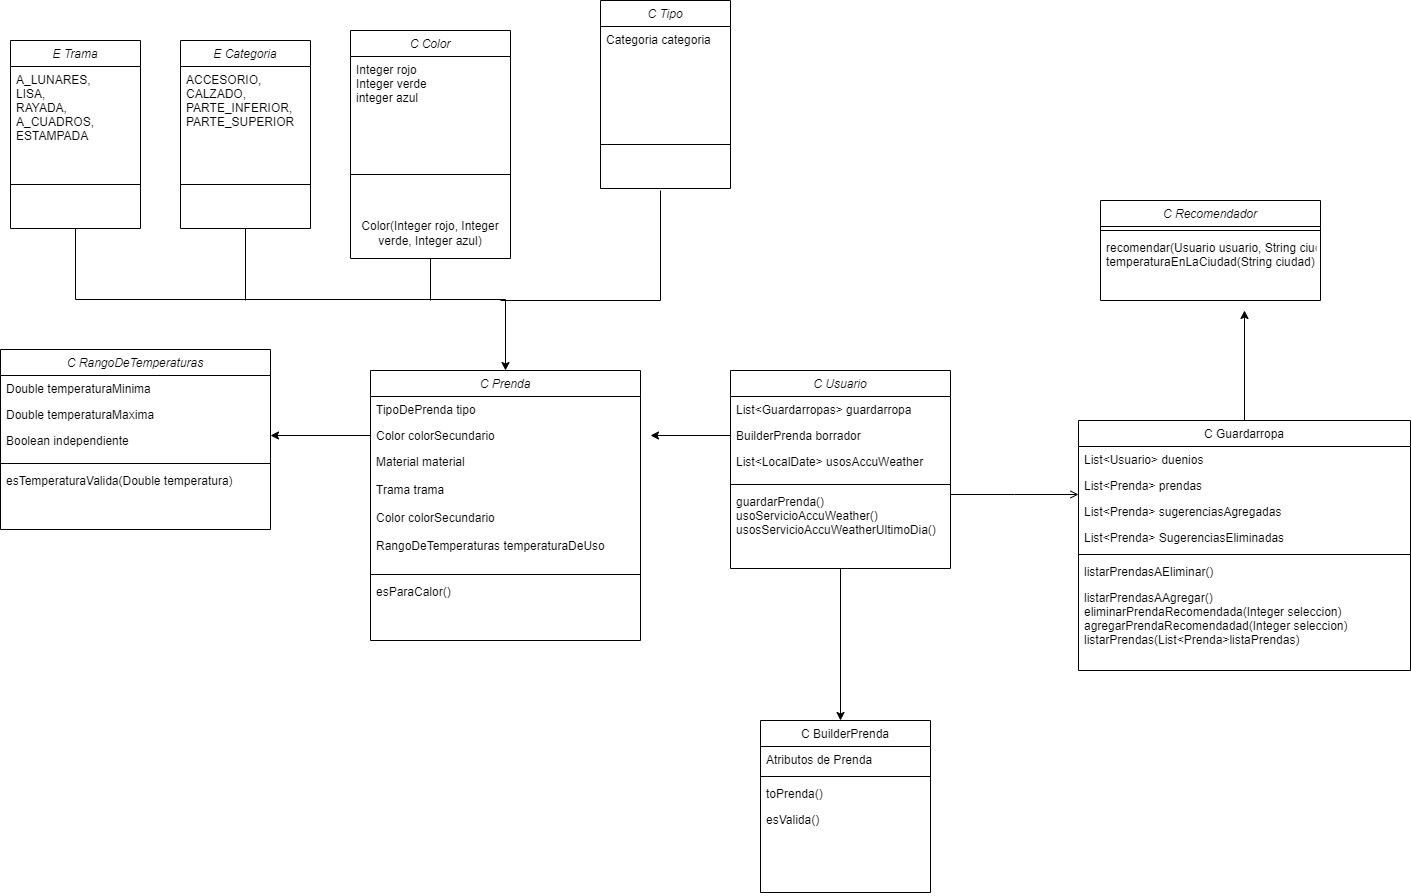

The diagram above was exported from draw.io. Its source (the exported page's mxGraphModel, read from the mxfile embedded in the PNG):
<mxGraphModel dx="1571" dy="1562" grid="1" gridSize="10" guides="1" tooltips="1" connect="1" arrows="1" fold="1" page="1" pageScale="1" pageWidth="827" pageHeight="1169" math="0" shadow="0">
  <root>
    <mxCell id="WIyWlLk6GJQsqaUBKTNV-0" />
    <mxCell id="WIyWlLk6GJQsqaUBKTNV-1" parent="WIyWlLk6GJQsqaUBKTNV-0" />
    <mxCell id="pi-2uBMHCnc26r_ahIyF-0" style="edgeStyle=orthogonalEdgeStyle;rounded=0;orthogonalLoop=1;jettySize=auto;html=1;exitX=0.5;exitY=1;exitDx=0;exitDy=0;" parent="WIyWlLk6GJQsqaUBKTNV-1" source="zkfFHV4jXpPFQw0GAbJ--0" edge="1">
      <mxGeometry relative="1" as="geometry">
        <mxPoint x="270" y="410" as="targetPoint" />
      </mxGeometry>
    </mxCell>
    <mxCell id="zkfFHV4jXpPFQw0GAbJ--0" value="C Usuario" style="swimlane;fontStyle=2;align=center;verticalAlign=top;childLayout=stackLayout;horizontal=1;startSize=26;horizontalStack=0;resizeParent=1;resizeLast=0;collapsible=1;marginBottom=0;rounded=0;shadow=0;strokeWidth=1;" parent="WIyWlLk6GJQsqaUBKTNV-1" vertex="1">
      <mxGeometry x="160" y="60" width="220" height="198" as="geometry">
        <mxRectangle x="230" y="140" width="160" height="26" as="alternateBounds" />
      </mxGeometry>
    </mxCell>
    <mxCell id="zkfFHV4jXpPFQw0GAbJ--1" value="List&lt;Guardarropas&gt; guardarropa" style="text;align=left;verticalAlign=top;spacingLeft=4;spacingRight=4;overflow=hidden;rotatable=0;points=[[0,0.5],[1,0.5]];portConstraint=eastwest;" parent="zkfFHV4jXpPFQw0GAbJ--0" vertex="1">
      <mxGeometry y="26" width="220" height="26" as="geometry" />
    </mxCell>
    <mxCell id="zkfFHV4jXpPFQw0GAbJ--2" value="BuilderPrenda borrador" style="text;align=left;verticalAlign=top;spacingLeft=4;spacingRight=4;overflow=hidden;rotatable=0;points=[[0,0.5],[1,0.5]];portConstraint=eastwest;rounded=0;shadow=0;html=0;" parent="zkfFHV4jXpPFQw0GAbJ--0" vertex="1">
      <mxGeometry y="52" width="220" height="26" as="geometry" />
    </mxCell>
    <mxCell id="zkfFHV4jXpPFQw0GAbJ--3" value="List&lt;LocalDate&gt; usosAccuWeather" style="text;align=left;verticalAlign=top;spacingLeft=4;spacingRight=4;overflow=hidden;rotatable=0;points=[[0,0.5],[1,0.5]];portConstraint=eastwest;rounded=0;shadow=0;html=0;" parent="zkfFHV4jXpPFQw0GAbJ--0" vertex="1">
      <mxGeometry y="78" width="220" height="32" as="geometry" />
    </mxCell>
    <mxCell id="zkfFHV4jXpPFQw0GAbJ--4" value="" style="line;html=1;strokeWidth=1;align=left;verticalAlign=middle;spacingTop=-1;spacingLeft=3;spacingRight=3;rotatable=0;labelPosition=right;points=[];portConstraint=eastwest;" parent="zkfFHV4jXpPFQw0GAbJ--0" vertex="1">
      <mxGeometry y="110" width="220" height="8" as="geometry" />
    </mxCell>
    <mxCell id="zkfFHV4jXpPFQw0GAbJ--5" value="guardarPrenda()&#10;usoServicioAccuWeather()&#10;usosServicioAccuWeatherUltimoDia()" style="text;align=left;verticalAlign=top;spacingLeft=4;spacingRight=4;overflow=hidden;rotatable=0;points=[[0,0.5],[1,0.5]];portConstraint=eastwest;" parent="zkfFHV4jXpPFQw0GAbJ--0" vertex="1">
      <mxGeometry y="118" width="220" height="62" as="geometry" />
    </mxCell>
    <mxCell id="pi-2uBMHCnc26r_ahIyF-29" style="edgeStyle=orthogonalEdgeStyle;rounded=0;orthogonalLoop=1;jettySize=auto;html=1;exitX=0.5;exitY=0;exitDx=0;exitDy=0;" parent="WIyWlLk6GJQsqaUBKTNV-1" source="zkfFHV4jXpPFQw0GAbJ--17" edge="1">
      <mxGeometry relative="1" as="geometry">
        <mxPoint x="674" as="targetPoint" />
      </mxGeometry>
    </mxCell>
    <mxCell id="zkfFHV4jXpPFQw0GAbJ--17" value="C Guardarropa" style="swimlane;fontStyle=0;align=center;verticalAlign=top;childLayout=stackLayout;horizontal=1;startSize=26;horizontalStack=0;resizeParent=1;resizeLast=0;collapsible=1;marginBottom=0;rounded=0;shadow=0;strokeWidth=1;" parent="WIyWlLk6GJQsqaUBKTNV-1" vertex="1">
      <mxGeometry x="508" y="110" width="332" height="250" as="geometry">
        <mxRectangle x="550" y="140" width="160" height="26" as="alternateBounds" />
      </mxGeometry>
    </mxCell>
    <mxCell id="zkfFHV4jXpPFQw0GAbJ--18" value="List&lt;Usuario&gt; duenios" style="text;align=left;verticalAlign=top;spacingLeft=4;spacingRight=4;overflow=hidden;rotatable=0;points=[[0,0.5],[1,0.5]];portConstraint=eastwest;" parent="zkfFHV4jXpPFQw0GAbJ--17" vertex="1">
      <mxGeometry y="26" width="332" height="26" as="geometry" />
    </mxCell>
    <mxCell id="zkfFHV4jXpPFQw0GAbJ--19" value="List&lt;Prenda&gt; prendas&#10;" style="text;align=left;verticalAlign=top;spacingLeft=4;spacingRight=4;overflow=hidden;rotatable=0;points=[[0,0.5],[1,0.5]];portConstraint=eastwest;rounded=0;shadow=0;html=0;" parent="zkfFHV4jXpPFQw0GAbJ--17" vertex="1">
      <mxGeometry y="52" width="332" height="26" as="geometry" />
    </mxCell>
    <mxCell id="zkfFHV4jXpPFQw0GAbJ--20" value="List&lt;Prenda&gt; sugerenciasAgregadas" style="text;align=left;verticalAlign=top;spacingLeft=4;spacingRight=4;overflow=hidden;rotatable=0;points=[[0,0.5],[1,0.5]];portConstraint=eastwest;rounded=0;shadow=0;html=0;" parent="zkfFHV4jXpPFQw0GAbJ--17" vertex="1">
      <mxGeometry y="78" width="332" height="26" as="geometry" />
    </mxCell>
    <mxCell id="zkfFHV4jXpPFQw0GAbJ--21" value="List&lt;Prenda&gt; SugerenciasEliminadas " style="text;align=left;verticalAlign=top;spacingLeft=4;spacingRight=4;overflow=hidden;rotatable=0;points=[[0,0.5],[1,0.5]];portConstraint=eastwest;rounded=0;shadow=0;html=0;" parent="zkfFHV4jXpPFQw0GAbJ--17" vertex="1">
      <mxGeometry y="104" width="332" height="26" as="geometry" />
    </mxCell>
    <mxCell id="zkfFHV4jXpPFQw0GAbJ--23" value="" style="line;html=1;strokeWidth=1;align=left;verticalAlign=middle;spacingTop=-1;spacingLeft=3;spacingRight=3;rotatable=0;labelPosition=right;points=[];portConstraint=eastwest;" parent="zkfFHV4jXpPFQw0GAbJ--17" vertex="1">
      <mxGeometry y="130" width="332" height="8" as="geometry" />
    </mxCell>
    <mxCell id="zkfFHV4jXpPFQw0GAbJ--24" value="listarPrendasAEliminar()&#10;" style="text;align=left;verticalAlign=top;spacingLeft=4;spacingRight=4;overflow=hidden;rotatable=0;points=[[0,0.5],[1,0.5]];portConstraint=eastwest;" parent="zkfFHV4jXpPFQw0GAbJ--17" vertex="1">
      <mxGeometry y="138" width="332" height="26" as="geometry" />
    </mxCell>
    <mxCell id="zkfFHV4jXpPFQw0GAbJ--25" value="listarPrendasAAgregar()&#10;eliminarPrendaRecomendada(Integer seleccion)&#10;agregarPrendaRecomendadad(Integer seleccion)&#10;listarPrendas(List&lt;Prenda&gt;listaPrendas)" style="text;align=left;verticalAlign=top;spacingLeft=4;spacingRight=4;overflow=hidden;rotatable=0;points=[[0,0.5],[1,0.5]];portConstraint=eastwest;" parent="zkfFHV4jXpPFQw0GAbJ--17" vertex="1">
      <mxGeometry y="164" width="332" height="86" as="geometry" />
    </mxCell>
    <mxCell id="zkfFHV4jXpPFQw0GAbJ--26" value="" style="endArrow=open;shadow=0;strokeWidth=1;rounded=0;endFill=1;edgeStyle=elbowEdgeStyle;elbow=vertical;" parent="WIyWlLk6GJQsqaUBKTNV-1" source="zkfFHV4jXpPFQw0GAbJ--0" target="zkfFHV4jXpPFQw0GAbJ--17" edge="1">
      <mxGeometry x="0.5" y="41" relative="1" as="geometry">
        <mxPoint x="380" y="192" as="sourcePoint" />
        <mxPoint x="540" y="192" as="targetPoint" />
        <mxPoint x="-40" y="32" as="offset" />
      </mxGeometry>
    </mxCell>
    <mxCell id="pi-2uBMHCnc26r_ahIyF-1" value="C BuilderPrenda" style="swimlane;fontStyle=0;align=center;verticalAlign=top;childLayout=stackLayout;horizontal=1;startSize=26;horizontalStack=0;resizeParent=1;resizeLast=0;collapsible=1;marginBottom=0;rounded=0;shadow=0;strokeWidth=1;" parent="WIyWlLk6GJQsqaUBKTNV-1" vertex="1">
      <mxGeometry x="190" y="410" width="170" height="172" as="geometry">
        <mxRectangle x="550" y="140" width="160" height="26" as="alternateBounds" />
      </mxGeometry>
    </mxCell>
    <mxCell id="pi-2uBMHCnc26r_ahIyF-2" value="Atributos de Prenda" style="text;align=left;verticalAlign=top;spacingLeft=4;spacingRight=4;overflow=hidden;rotatable=0;points=[[0,0.5],[1,0.5]];portConstraint=eastwest;" parent="pi-2uBMHCnc26r_ahIyF-1" vertex="1">
      <mxGeometry y="26" width="170" height="26" as="geometry" />
    </mxCell>
    <mxCell id="pi-2uBMHCnc26r_ahIyF-6" value="" style="line;html=1;strokeWidth=1;align=left;verticalAlign=middle;spacingTop=-1;spacingLeft=3;spacingRight=3;rotatable=0;labelPosition=right;points=[];portConstraint=eastwest;" parent="pi-2uBMHCnc26r_ahIyF-1" vertex="1">
      <mxGeometry y="52" width="170" height="8" as="geometry" />
    </mxCell>
    <mxCell id="pi-2uBMHCnc26r_ahIyF-7" value="toPrenda()" style="text;align=left;verticalAlign=top;spacingLeft=4;spacingRight=4;overflow=hidden;rotatable=0;points=[[0,0.5],[1,0.5]];portConstraint=eastwest;" parent="pi-2uBMHCnc26r_ahIyF-1" vertex="1">
      <mxGeometry y="60" width="170" height="26" as="geometry" />
    </mxCell>
    <mxCell id="pi-2uBMHCnc26r_ahIyF-8" value="esValida()" style="text;align=left;verticalAlign=top;spacingLeft=4;spacingRight=4;overflow=hidden;rotatable=0;points=[[0,0.5],[1,0.5]];portConstraint=eastwest;" parent="pi-2uBMHCnc26r_ahIyF-1" vertex="1">
      <mxGeometry y="86" width="170" height="86" as="geometry" />
    </mxCell>
    <mxCell id="pi-2uBMHCnc26r_ahIyF-9" style="edgeStyle=orthogonalEdgeStyle;rounded=0;orthogonalLoop=1;jettySize=auto;html=1;exitX=0;exitY=0.5;exitDx=0;exitDy=0;" parent="WIyWlLk6GJQsqaUBKTNV-1" source="zkfFHV4jXpPFQw0GAbJ--2" edge="1">
      <mxGeometry relative="1" as="geometry">
        <mxPoint x="80" y="125" as="targetPoint" />
      </mxGeometry>
    </mxCell>
    <mxCell id="pi-2uBMHCnc26r_ahIyF-10" value="C Prenda" style="swimlane;fontStyle=2;align=center;verticalAlign=top;childLayout=stackLayout;horizontal=1;startSize=26;horizontalStack=0;resizeParent=1;resizeLast=0;collapsible=1;marginBottom=0;rounded=0;shadow=0;strokeWidth=1;" parent="WIyWlLk6GJQsqaUBKTNV-1" vertex="1">
      <mxGeometry x="-200" y="60" width="270" height="270" as="geometry">
        <mxRectangle x="230" y="140" width="160" height="26" as="alternateBounds" />
      </mxGeometry>
    </mxCell>
    <mxCell id="pi-2uBMHCnc26r_ahIyF-11" value="TipoDePrenda tipo" style="text;align=left;verticalAlign=top;spacingLeft=4;spacingRight=4;overflow=hidden;rotatable=0;points=[[0,0.5],[1,0.5]];portConstraint=eastwest;" parent="pi-2uBMHCnc26r_ahIyF-10" vertex="1">
      <mxGeometry y="26" width="270" height="26" as="geometry" />
    </mxCell>
    <mxCell id="pi-2uBMHCnc26r_ahIyF-12" value="Color colorSecundario" style="text;align=left;verticalAlign=top;spacingLeft=4;spacingRight=4;overflow=hidden;rotatable=0;points=[[0,0.5],[1,0.5]];portConstraint=eastwest;rounded=0;shadow=0;html=0;" parent="pi-2uBMHCnc26r_ahIyF-10" vertex="1">
      <mxGeometry y="52" width="270" height="26" as="geometry" />
    </mxCell>
    <mxCell id="pi-2uBMHCnc26r_ahIyF-13" value="Material material&#10;&#10;Trama trama&#10;&#10;Color colorSecundario&#10;&#10;RangoDeTemperaturas temperaturaDeUso&#10;&#10;&#10;" style="text;align=left;verticalAlign=top;spacingLeft=4;spacingRight=4;overflow=hidden;rotatable=0;points=[[0,0.5],[1,0.5]];portConstraint=eastwest;rounded=0;shadow=0;html=0;" parent="pi-2uBMHCnc26r_ahIyF-10" vertex="1">
      <mxGeometry y="78" width="270" height="122" as="geometry" />
    </mxCell>
    <mxCell id="pi-2uBMHCnc26r_ahIyF-14" value="" style="line;html=1;strokeWidth=1;align=left;verticalAlign=middle;spacingTop=-1;spacingLeft=3;spacingRight=3;rotatable=0;labelPosition=right;points=[];portConstraint=eastwest;" parent="pi-2uBMHCnc26r_ahIyF-10" vertex="1">
      <mxGeometry y="200" width="270" height="8" as="geometry" />
    </mxCell>
    <mxCell id="pi-2uBMHCnc26r_ahIyF-15" value="esParaCalor()" style="text;align=left;verticalAlign=top;spacingLeft=4;spacingRight=4;overflow=hidden;rotatable=0;points=[[0,0.5],[1,0.5]];portConstraint=eastwest;" parent="pi-2uBMHCnc26r_ahIyF-10" vertex="1">
      <mxGeometry y="208" width="270" height="62" as="geometry" />
    </mxCell>
    <mxCell id="pi-2uBMHCnc26r_ahIyF-16" style="edgeStyle=orthogonalEdgeStyle;rounded=0;orthogonalLoop=1;jettySize=auto;html=1;exitX=0;exitY=0.5;exitDx=0;exitDy=0;" parent="WIyWlLk6GJQsqaUBKTNV-1" source="pi-2uBMHCnc26r_ahIyF-12" edge="1">
      <mxGeometry relative="1" as="geometry">
        <mxPoint x="-300" y="125" as="targetPoint" />
      </mxGeometry>
    </mxCell>
    <mxCell id="pi-2uBMHCnc26r_ahIyF-17" value="C RangoDeTemperaturas" style="swimlane;fontStyle=2;align=center;verticalAlign=top;childLayout=stackLayout;horizontal=1;startSize=26;horizontalStack=0;resizeParent=1;resizeLast=0;collapsible=1;marginBottom=0;rounded=0;shadow=0;strokeWidth=1;" parent="WIyWlLk6GJQsqaUBKTNV-1" vertex="1">
      <mxGeometry x="-570" y="39" width="270" height="180" as="geometry">
        <mxRectangle x="230" y="140" width="160" height="26" as="alternateBounds" />
      </mxGeometry>
    </mxCell>
    <mxCell id="pi-2uBMHCnc26r_ahIyF-18" value="Double temperaturaMinima" style="text;align=left;verticalAlign=top;spacingLeft=4;spacingRight=4;overflow=hidden;rotatable=0;points=[[0,0.5],[1,0.5]];portConstraint=eastwest;" parent="pi-2uBMHCnc26r_ahIyF-17" vertex="1">
      <mxGeometry y="26" width="270" height="26" as="geometry" />
    </mxCell>
    <mxCell id="pi-2uBMHCnc26r_ahIyF-19" value="Double temperaturaMaxima" style="text;align=left;verticalAlign=top;spacingLeft=4;spacingRight=4;overflow=hidden;rotatable=0;points=[[0,0.5],[1,0.5]];portConstraint=eastwest;rounded=0;shadow=0;html=0;" parent="pi-2uBMHCnc26r_ahIyF-17" vertex="1">
      <mxGeometry y="52" width="270" height="26" as="geometry" />
    </mxCell>
    <mxCell id="pi-2uBMHCnc26r_ahIyF-20" value="Boolean independiente" style="text;align=left;verticalAlign=top;spacingLeft=4;spacingRight=4;overflow=hidden;rotatable=0;points=[[0,0.5],[1,0.5]];portConstraint=eastwest;rounded=0;shadow=0;html=0;" parent="pi-2uBMHCnc26r_ahIyF-17" vertex="1">
      <mxGeometry y="78" width="270" height="32" as="geometry" />
    </mxCell>
    <mxCell id="pi-2uBMHCnc26r_ahIyF-21" value="" style="line;html=1;strokeWidth=1;align=left;verticalAlign=middle;spacingTop=-1;spacingLeft=3;spacingRight=3;rotatable=0;labelPosition=right;points=[];portConstraint=eastwest;" parent="pi-2uBMHCnc26r_ahIyF-17" vertex="1">
      <mxGeometry y="110" width="270" height="8" as="geometry" />
    </mxCell>
    <mxCell id="pi-2uBMHCnc26r_ahIyF-22" value="esTemperaturaValida(Double temperatura)" style="text;align=left;verticalAlign=top;spacingLeft=4;spacingRight=4;overflow=hidden;rotatable=0;points=[[0,0.5],[1,0.5]];portConstraint=eastwest;" parent="pi-2uBMHCnc26r_ahIyF-17" vertex="1">
      <mxGeometry y="118" width="270" height="62" as="geometry" />
    </mxCell>
    <mxCell id="pi-2uBMHCnc26r_ahIyF-23" value="C Recomendador" style="swimlane;fontStyle=2;align=center;verticalAlign=top;childLayout=stackLayout;horizontal=1;startSize=26;horizontalStack=0;resizeParent=1;resizeLast=0;collapsible=1;marginBottom=0;rounded=0;shadow=0;strokeWidth=1;" parent="WIyWlLk6GJQsqaUBKTNV-1" vertex="1">
      <mxGeometry x="530" y="-110" width="220" height="100" as="geometry">
        <mxRectangle x="230" y="140" width="160" height="26" as="alternateBounds" />
      </mxGeometry>
    </mxCell>
    <mxCell id="pi-2uBMHCnc26r_ahIyF-27" value="" style="line;html=1;strokeWidth=1;align=left;verticalAlign=middle;spacingTop=-1;spacingLeft=3;spacingRight=3;rotatable=0;labelPosition=right;points=[];portConstraint=eastwest;" parent="pi-2uBMHCnc26r_ahIyF-23" vertex="1">
      <mxGeometry y="26" width="220" height="8" as="geometry" />
    </mxCell>
    <mxCell id="pi-2uBMHCnc26r_ahIyF-28" value="recomendar(Usuario usuario, String ciudad)&#10;temperaturaEnLaCiudad(String ciudad)" style="text;align=left;verticalAlign=top;spacingLeft=4;spacingRight=4;overflow=hidden;rotatable=0;points=[[0,0.5],[1,0.5]];portConstraint=eastwest;" parent="pi-2uBMHCnc26r_ahIyF-23" vertex="1">
      <mxGeometry y="34" width="220" height="62" as="geometry" />
    </mxCell>
    <mxCell id="pi-2uBMHCnc26r_ahIyF-50" style="edgeStyle=orthogonalEdgeStyle;rounded=0;orthogonalLoop=1;jettySize=auto;html=1;exitX=0.5;exitY=1;exitDx=0;exitDy=0;endArrow=none;endFill=0;" parent="WIyWlLk6GJQsqaUBKTNV-1" source="pi-2uBMHCnc26r_ahIyF-30" edge="1">
      <mxGeometry relative="1" as="geometry">
        <mxPoint x="-325" y="-10" as="targetPoint" />
      </mxGeometry>
    </mxCell>
    <mxCell id="pi-2uBMHCnc26r_ahIyF-30" value="E Categoria" style="swimlane;fontStyle=2;align=center;verticalAlign=top;childLayout=stackLayout;horizontal=1;startSize=26;horizontalStack=0;resizeParent=1;resizeLast=0;collapsible=1;marginBottom=0;rounded=0;shadow=0;strokeWidth=1;" parent="WIyWlLk6GJQsqaUBKTNV-1" vertex="1">
      <mxGeometry x="-390" y="-270" width="130" height="188" as="geometry">
        <mxRectangle x="230" y="140" width="160" height="26" as="alternateBounds" />
      </mxGeometry>
    </mxCell>
    <mxCell id="pi-2uBMHCnc26r_ahIyF-31" value="ACCESORIO,&#10;CALZADO,&#10;PARTE_INFERIOR,&#10;PARTE_SUPERIOR" style="text;align=left;verticalAlign=top;spacingLeft=4;spacingRight=4;overflow=hidden;rotatable=0;points=[[0,0.5],[1,0.5]];portConstraint=eastwest;" parent="pi-2uBMHCnc26r_ahIyF-30" vertex="1">
      <mxGeometry y="26" width="130" height="74" as="geometry" />
    </mxCell>
    <mxCell id="pi-2uBMHCnc26r_ahIyF-34" value="" style="line;html=1;strokeWidth=1;align=left;verticalAlign=middle;spacingTop=-1;spacingLeft=3;spacingRight=3;rotatable=0;labelPosition=right;points=[];portConstraint=eastwest;" parent="pi-2uBMHCnc26r_ahIyF-30" vertex="1">
      <mxGeometry y="100" width="130" height="88" as="geometry" />
    </mxCell>
    <mxCell id="pi-2uBMHCnc26r_ahIyF-51" style="edgeStyle=orthogonalEdgeStyle;rounded=0;orthogonalLoop=1;jettySize=auto;html=1;exitX=0.5;exitY=1;exitDx=0;exitDy=0;endArrow=none;endFill=0;" parent="WIyWlLk6GJQsqaUBKTNV-1" source="pi-2uBMHCnc26r_ahIyF-36" edge="1">
      <mxGeometry relative="1" as="geometry">
        <mxPoint x="-140" y="-10" as="targetPoint" />
      </mxGeometry>
    </mxCell>
    <mxCell id="pi-2uBMHCnc26r_ahIyF-36" value="C Color" style="swimlane;fontStyle=2;align=center;verticalAlign=top;childLayout=stackLayout;horizontal=1;startSize=26;horizontalStack=0;resizeParent=1;resizeLast=0;collapsible=1;marginBottom=0;rounded=0;shadow=0;strokeWidth=1;" parent="WIyWlLk6GJQsqaUBKTNV-1" vertex="1">
      <mxGeometry x="-220" y="-280" width="160" height="228" as="geometry">
        <mxRectangle x="230" y="140" width="160" height="26" as="alternateBounds" />
      </mxGeometry>
    </mxCell>
    <mxCell id="pi-2uBMHCnc26r_ahIyF-37" value="Integer rojo&#10;Integer verde&#10;integer azul" style="text;align=left;verticalAlign=top;spacingLeft=4;spacingRight=4;overflow=hidden;rotatable=0;points=[[0,0.5],[1,0.5]];portConstraint=eastwest;" parent="pi-2uBMHCnc26r_ahIyF-36" vertex="1">
      <mxGeometry y="26" width="160" height="74" as="geometry" />
    </mxCell>
    <mxCell id="pi-2uBMHCnc26r_ahIyF-38" value="" style="line;html=1;strokeWidth=1;align=left;verticalAlign=middle;spacingTop=-1;spacingLeft=3;spacingRight=3;rotatable=0;labelPosition=right;points=[];portConstraint=eastwest;" parent="pi-2uBMHCnc26r_ahIyF-36" vertex="1">
      <mxGeometry y="100" width="160" height="88" as="geometry" />
    </mxCell>
    <mxCell id="pi-2uBMHCnc26r_ahIyF-39" value="Color(Integer rojo, Integer verde, Integer azul)" style="text;html=1;strokeColor=none;fillColor=none;align=center;verticalAlign=middle;whiteSpace=wrap;rounded=0;" parent="pi-2uBMHCnc26r_ahIyF-36" vertex="1">
      <mxGeometry y="188" width="160" height="30" as="geometry" />
    </mxCell>
    <mxCell id="pi-2uBMHCnc26r_ahIyF-52" style="edgeStyle=orthogonalEdgeStyle;rounded=0;orthogonalLoop=1;jettySize=auto;html=1;exitX=0.5;exitY=1;exitDx=0;exitDy=0;endArrow=none;endFill=0;" parent="WIyWlLk6GJQsqaUBKTNV-1" edge="1">
      <mxGeometry relative="1" as="geometry">
        <mxPoint x="-70" y="-10" as="targetPoint" />
        <Array as="points">
          <mxPoint x="90" y="-10" />
        </Array>
        <mxPoint x="90" y="-120" as="sourcePoint" />
      </mxGeometry>
    </mxCell>
    <mxCell id="pi-2uBMHCnc26r_ahIyF-49" style="edgeStyle=orthogonalEdgeStyle;rounded=0;orthogonalLoop=1;jettySize=auto;html=1;exitX=0.5;exitY=1;exitDx=0;exitDy=0;entryX=0.5;entryY=0;entryDx=0;entryDy=0;" parent="WIyWlLk6GJQsqaUBKTNV-1" source="pi-2uBMHCnc26r_ahIyF-46" target="pi-2uBMHCnc26r_ahIyF-10" edge="1">
      <mxGeometry relative="1" as="geometry" />
    </mxCell>
    <mxCell id="pi-2uBMHCnc26r_ahIyF-46" value="E Trama" style="swimlane;fontStyle=2;align=center;verticalAlign=top;childLayout=stackLayout;horizontal=1;startSize=26;horizontalStack=0;resizeParent=1;resizeLast=0;collapsible=1;marginBottom=0;rounded=0;shadow=0;strokeWidth=1;" parent="WIyWlLk6GJQsqaUBKTNV-1" vertex="1">
      <mxGeometry x="-560" y="-270" width="130" height="188" as="geometry">
        <mxRectangle x="230" y="140" width="160" height="26" as="alternateBounds" />
      </mxGeometry>
    </mxCell>
    <mxCell id="pi-2uBMHCnc26r_ahIyF-47" value="A_LUNARES,&#10;LISA,&#10;RAYADA, &#10;A_CUADROS,&#10;ESTAMPADA" style="text;align=left;verticalAlign=top;spacingLeft=4;spacingRight=4;overflow=hidden;rotatable=0;points=[[0,0.5],[1,0.5]];portConstraint=eastwest;" parent="pi-2uBMHCnc26r_ahIyF-46" vertex="1">
      <mxGeometry y="26" width="130" height="74" as="geometry" />
    </mxCell>
    <mxCell id="pi-2uBMHCnc26r_ahIyF-48" value="" style="line;html=1;strokeWidth=1;align=left;verticalAlign=middle;spacingTop=-1;spacingLeft=3;spacingRight=3;rotatable=0;labelPosition=right;points=[];portConstraint=eastwest;" parent="pi-2uBMHCnc26r_ahIyF-46" vertex="1">
      <mxGeometry y="100" width="130" height="88" as="geometry" />
    </mxCell>
    <mxCell id="JuIOEGHMdBVqR1UJA9hx-0" value="C Tipo" style="swimlane;fontStyle=2;align=center;verticalAlign=top;childLayout=stackLayout;horizontal=1;startSize=26;horizontalStack=0;resizeParent=1;resizeLast=0;collapsible=1;marginBottom=0;rounded=0;shadow=0;strokeWidth=1;" vertex="1" parent="WIyWlLk6GJQsqaUBKTNV-1">
      <mxGeometry x="30" y="-310" width="130" height="188" as="geometry">
        <mxRectangle x="230" y="140" width="160" height="26" as="alternateBounds" />
      </mxGeometry>
    </mxCell>
    <mxCell id="JuIOEGHMdBVqR1UJA9hx-1" value="Categoria categoria" style="text;align=left;verticalAlign=top;spacingLeft=4;spacingRight=4;overflow=hidden;rotatable=0;points=[[0,0.5],[1,0.5]];portConstraint=eastwest;" vertex="1" parent="JuIOEGHMdBVqR1UJA9hx-0">
      <mxGeometry y="26" width="130" height="74" as="geometry" />
    </mxCell>
    <mxCell id="JuIOEGHMdBVqR1UJA9hx-2" value="" style="line;html=1;strokeWidth=1;align=left;verticalAlign=middle;spacingTop=-1;spacingLeft=3;spacingRight=3;rotatable=0;labelPosition=right;points=[];portConstraint=eastwest;" vertex="1" parent="JuIOEGHMdBVqR1UJA9hx-0">
      <mxGeometry y="100" width="130" height="88" as="geometry" />
    </mxCell>
  </root>
</mxGraphModel>